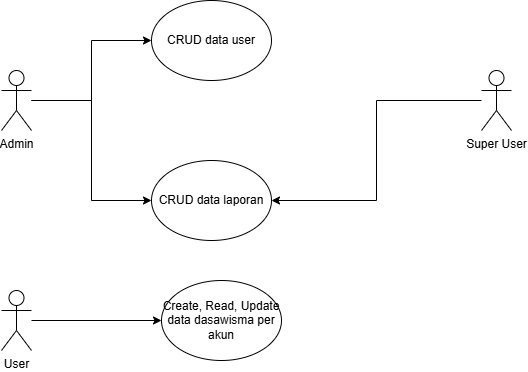

The diagram above was exported from draw.io. Its source (the exported page's mxGraphModel, read from the mxfile embedded in the PNG):
<mxGraphModel dx="1236" dy="572" grid="1" gridSize="10" guides="1" tooltips="1" connect="1" arrows="1" fold="1" page="1" pageScale="1" pageWidth="850" pageHeight="1100" math="0" shadow="0">
  <root>
    <mxCell id="0" />
    <mxCell id="1" parent="0" />
    <mxCell id="nY-cBlrbYm2xxrqUA3g7-8" style="edgeStyle=orthogonalEdgeStyle;rounded=0;orthogonalLoop=1;jettySize=auto;html=1;entryX=0;entryY=0.5;entryDx=0;entryDy=0;" edge="1" parent="1" source="nY-cBlrbYm2xxrqUA3g7-1" target="nY-cBlrbYm2xxrqUA3g7-6">
      <mxGeometry relative="1" as="geometry" />
    </mxCell>
    <mxCell id="nY-cBlrbYm2xxrqUA3g7-10" style="edgeStyle=orthogonalEdgeStyle;rounded=0;orthogonalLoop=1;jettySize=auto;html=1;entryX=0;entryY=0.5;entryDx=0;entryDy=0;" edge="1" parent="1" source="nY-cBlrbYm2xxrqUA3g7-1" target="nY-cBlrbYm2xxrqUA3g7-5">
      <mxGeometry relative="1" as="geometry" />
    </mxCell>
    <mxCell id="nY-cBlrbYm2xxrqUA3g7-1" value="Admin" style="shape=umlActor;verticalLabelPosition=bottom;verticalAlign=top;html=1;outlineConnect=0;" vertex="1" parent="1">
      <mxGeometry x="170" y="150" width="30" height="60" as="geometry" />
    </mxCell>
    <mxCell id="nY-cBlrbYm2xxrqUA3g7-11" style="edgeStyle=orthogonalEdgeStyle;rounded=0;orthogonalLoop=1;jettySize=auto;html=1;entryX=0;entryY=0.5;entryDx=0;entryDy=0;" edge="1" parent="1" source="nY-cBlrbYm2xxrqUA3g7-2" target="nY-cBlrbYm2xxrqUA3g7-7">
      <mxGeometry relative="1" as="geometry" />
    </mxCell>
    <mxCell id="nY-cBlrbYm2xxrqUA3g7-2" value="User" style="shape=umlActor;verticalLabelPosition=bottom;verticalAlign=top;html=1;outlineConnect=0;" vertex="1" parent="1">
      <mxGeometry x="170" y="370" width="30" height="60" as="geometry" />
    </mxCell>
    <mxCell id="nY-cBlrbYm2xxrqUA3g7-12" style="edgeStyle=orthogonalEdgeStyle;rounded=0;orthogonalLoop=1;jettySize=auto;html=1;entryX=1;entryY=0.5;entryDx=0;entryDy=0;" edge="1" parent="1" source="nY-cBlrbYm2xxrqUA3g7-3" target="nY-cBlrbYm2xxrqUA3g7-6">
      <mxGeometry relative="1" as="geometry" />
    </mxCell>
    <mxCell id="nY-cBlrbYm2xxrqUA3g7-3" value="Super User" style="shape=umlActor;verticalLabelPosition=bottom;verticalAlign=top;html=1;outlineConnect=0;" vertex="1" parent="1">
      <mxGeometry x="650" y="150" width="30" height="60" as="geometry" />
    </mxCell>
    <mxCell id="nY-cBlrbYm2xxrqUA3g7-5" value="CRUD data user" style="ellipse;whiteSpace=wrap;html=1;" vertex="1" parent="1">
      <mxGeometry x="320" y="80" width="120" height="80" as="geometry" />
    </mxCell>
    <mxCell id="nY-cBlrbYm2xxrqUA3g7-6" value="CRUD data laporan" style="ellipse;whiteSpace=wrap;html=1;" vertex="1" parent="1">
      <mxGeometry x="320" y="240" width="120" height="80" as="geometry" />
    </mxCell>
    <mxCell id="nY-cBlrbYm2xxrqUA3g7-7" value="Create, Read, Update data dasawisma per akun" style="ellipse;whiteSpace=wrap;html=1;" vertex="1" parent="1">
      <mxGeometry x="330" y="360" width="120" height="80" as="geometry" />
    </mxCell>
  </root>
</mxGraphModel>